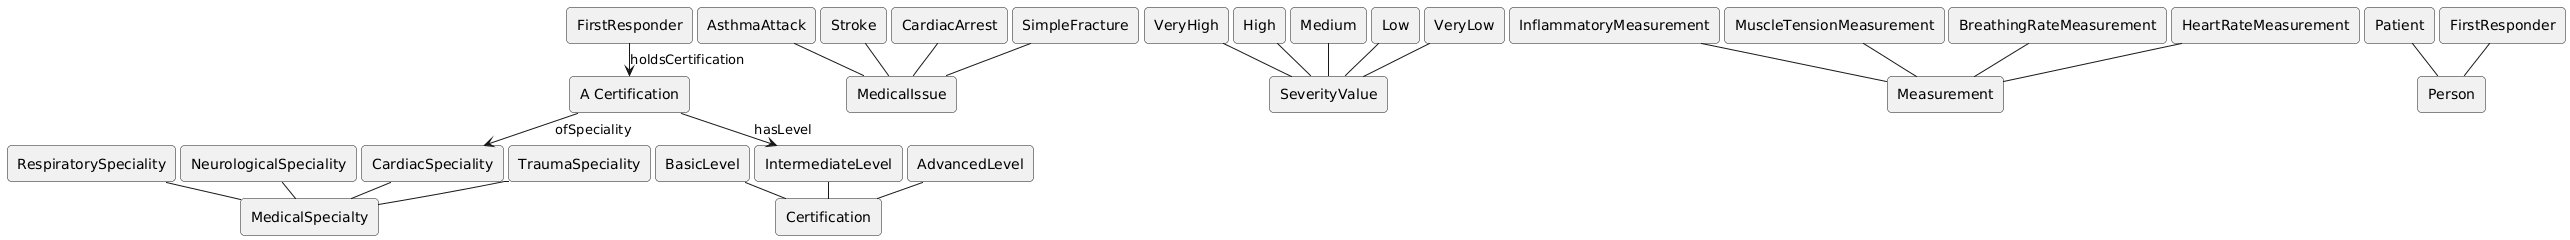

The diagram above was rendered by PlantUML. Its source (embedded in the PNG):
@startuml
!define RECTANGLE object
skinparam objectFontSize 9
skinparam roundcorner 8
skinparam shadowing false
skinparam nodesep 5
skinparam ranksep 10

top to bottom direction

' Core Classes
rectangle "Person" as Person
rectangle "FirstResponder" as FirstResponder
rectangle "Patient" as Patient

rectangle "Measurement" as Measurement
rectangle "HeartRateMeasurement" as HRM
rectangle "BreathingRateMeasurement" as BRM
rectangle "MuscleTensionMeasurement" as MTM
rectangle "InflammatoryMeasurement" as IM

rectangle "SeverityValue" as SeverityValue
rectangle "VeryLow" as VL
rectangle "Low" as L
rectangle "Medium" as M
rectangle "High" as H
rectangle "VeryHigh" as VH

rectangle "MedicalIssue" as MedicalIssue
rectangle "SimpleFracture" as SF
rectangle "CardiacArrest" as CA
rectangle "Stroke" as Stroke
rectangle "AsthmaAttack" as AA

rectangle "Certification" as Certification
rectangle "BasicLevel" as Basic
rectangle "IntermediateLevel" as Intermediate
rectangle "AdvancedLevel" as Advanced

rectangle "MedicalSpecialty" as MedicalSpecialty
rectangle "CardiacSpeciality" as Cardiac
rectangle "TraumaSpeciality" as Trauma
rectangle "NeurologicalSpeciality" as Neuro
rectangle "RespiratorySpeciality" as Resp

' Instances
rectangle "FirstResponder" as Alex
rectangle "A Certification" as AlexCert

' Inheritance hierarchy
Person -up- FirstResponder
Person -up- Patient

Measurement -up- HRM
Measurement -up- BRM
Measurement -up- MTM
Measurement -up- IM

SeverityValue -up- VL
SeverityValue -up- L
SeverityValue -up- M
SeverityValue -up- H
SeverityValue -up- VH

MedicalIssue -up- SF
MedicalIssue -up- CA
MedicalIssue -up- Stroke
MedicalIssue -up- AA

Certification -up- Basic
Certification -up- Intermediate
Certification -up- Advanced

MedicalSpecialty -up- Cardiac
MedicalSpecialty -up- Trauma
MedicalSpecialty -up- Neuro
MedicalSpecialty -up- Resp

' Relationships
Alex --> AlexCert : holdsCertification
AlexCert --> Intermediate : hasLevel
AlexCert --> Cardiac : ofSpeciality
@enduml